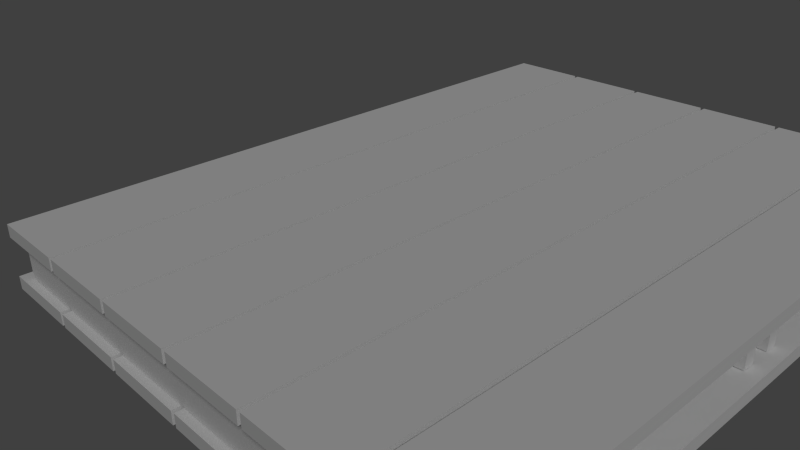 # Source: Palette1.blend  (saved by Blender 2.69.0; exported with 4.5.12 LTS)
import bpy
from mathutils import Matrix  # noqa: F401  (used for matrix-valued properties, if any)

bpy.ops.wm.read_factory_settings(use_empty=True)
scene = bpy.context.scene
scene.name = 'Scene'

# ---- collections
col_collection_1 = bpy.data.collections.new('Collection 1'); scene.collection.children.link(col_collection_1)

# ---- materials (node trees are filled in below, after node groups)
mat_material_001 = bpy.data.materials.new('Material.001')
mat_material_001.alpha_threshold = 0.0
mat_material_001.use_transparent_shadow = False
mat_material_001.roughness = 0.5
mat_material_001.specular_intensity = 0.06338
mat_material_001.line_color = (0.0, 0.0, 0.0, 1.0)

# ---- material node trees

# ---- world
world_world = bpy.data.worlds.new('World'); scene.world = world_world
world_world.color = (0.05088, 0.05088, 0.05088)
world_world.use_sun_shadow = False
world_world.sun_shadow_jitter_overblur = 0.0
world_world.cycles.sampling_method = 'MANUAL'
world_world.cycles.sample_map_resolution = 256
world_world.light_settings.ao_factor = 0.4

# ---- cameras
cam_camera = bpy.data.cameras.new('Camera')
cam_camera.clip_end = 100.0
cam_camera.lens = 35.0
cam_camera.sensor_width = 32.0
cam_camera.sensor_height = 18.0
cam_camera.ortho_scale = 7.314
cam_camera.dof.focus_distance = 0.0
cam_camera.dof.aperture_fstop = 128.0

# ---- lights
light_lamp = bpy.data.lights.new('Lamp', 'SUN')
light_lamp.transmission_factor = 0.0
light_lamp.cutoff_distance = 30.0
light_lamp.angle = 0.1993
light_lamp.energy = 1.0
light_lamp.shadow_buffer_clip_start = 1.001
light_lamp.shadow_soft_size = 0.1
light_lamp.shadow_cascade_max_distance = 1000.0
light_lamp.cycles.use_multiple_importance_sampling = False

# ---- meshes
me_cube_001 = bpy.data.meshes.new('Cube.001')
me_cube_001.from_pydata([(1.688, 1.168, -0.02403), (-0.1029, 1.168, -0.02403), (-0.1029, 1.168, -0.1592), (1.688, 1.168, -0.1592), (1.688, 1.215, -0.02403), (-0.1029, 1.215, -0.02403), (-0.1029, 1.215, -0.1592), (1.688, 1.215, -0.1592), (1.688, 0.04514, -0.02403), (-0.1029, 0.04514, -0.02403), (-0.1029, 0.04514, -0.1592), (1.688, 0.04514, -0.1592), (1.688, 0.09126, -0.02403), (-0.1029, 0.09126, -0.02403), (-0.1029, 0.09126, -0.1592), (1.688, 0.09126, -0.1592), (1.688, -0.07968, -0.02403), (-0.1029, -0.07968, -0.02403), (-0.1029, -0.07968, -0.1592), (1.688, -0.07968, -0.1592), (1.688, -0.03356, -0.02403), (-0.1029, -0.03356, -0.02403), (-0.1029, -0.03356, -0.1592), (1.688, -0.03356, -0.1592), (1.688, -1.213, -0.02403), (-0.1029, -1.213, -0.02403), (-0.1029, -1.213, -0.1592), (1.688, -1.213, -0.1592), (1.688, -1.167, -0.02403), (-0.1029, -1.167, -0.02403), (-0.1029, -1.167, -0.1592), (1.688, -1.167, -0.1592), (-0.1508, -1.242, -0.02306), (-0.1508, 1.242, -0.02306), (0.1508, 1.242, -0.02306), (0.1508, -1.242, -0.02306), (-0.1508, -1.242, 0.02306), (-0.1508, 1.242, 0.02306), (0.1508, 1.242, 0.02306), (0.1508, -1.242, 0.02306), (0.1659, -1.242, -0.02306), (0.1659, 1.242, -0.02306), (0.4676, 1.242, -0.02306), (0.4676, -1.242, -0.02306), (0.1659, -1.242, 0.02306), (0.1659, 1.242, 0.02306), (0.4676, 1.242, 0.02306), (0.4676, -1.242, 0.02306), (0.4827, -1.242, -0.02306), (0.4827, 1.242, -0.02306), (0.7843, 1.242, -0.02306), (0.7843, -1.242, -0.02306), (0.4827, -1.242, 0.02306), (0.4827, 1.242, 0.02306), (0.7843, 1.242, 0.02306), (0.7843, -1.242, 0.02306), (0.7994, -1.242, -0.02306), (0.7994, 1.242, -0.02306), (1.101, 1.242, -0.02306), (1.101, -1.242, -0.02306), (0.7994, -1.242, 0.02306), (0.7994, 1.242, 0.02306), (1.101, 1.242, 0.02306), (1.101, -1.242, 0.02306), (1.116, -1.242, -0.02306), (1.116, 1.242, -0.02306), (1.418, 1.242, -0.02306), (1.418, -1.242, -0.02306), (1.116, -1.242, 0.02306), (1.116, 1.242, 0.02306), (1.418, 1.242, 0.02306), (1.418, -1.242, 0.02306), (1.433, -1.242, -0.02306), (1.433, 1.242, -0.02306), (1.735, 1.242, -0.02306), (1.735, -1.242, -0.02306), (1.433, -1.242, 0.02306), (1.433, 1.242, 0.02306), (1.735, 1.242, 0.02306), (1.735, -1.242, 0.02306), (-0.1508, -1.242, -0.2076), (-0.1508, 1.242, -0.2076), (0.1508, 1.242, -0.2076), (0.1508, -1.242, -0.2076), (-0.1508, -1.242, -0.1614), (-0.1508, 1.242, -0.1614), (0.1508, 1.242, -0.1614), (0.1508, -1.242, -0.1614), (0.1659, -1.242, -0.2076), (0.1659, 1.242, -0.2076), (0.4676, 1.242, -0.2076), (0.4676, -1.242, -0.2076), (0.1659, -1.242, -0.1614), (0.1659, 1.242, -0.1614), (0.4676, 1.242, -0.1614), (0.4676, -1.242, -0.1614), (0.4827, -1.242, -0.2076), (0.4827, 1.242, -0.2076), (0.7843, 1.242, -0.2076), (0.7843, -1.242, -0.2076), (0.4827, -1.242, -0.1614), (0.4827, 1.242, -0.1614), (0.7843, 1.242, -0.1614), (0.7843, -1.242, -0.1614), (0.7994, -1.242, -0.2076), (0.7994, 1.242, -0.2076), (1.101, 1.242, -0.2076), (1.101, -1.242, -0.2076), (0.7994, -1.242, -0.1614), (0.7994, 1.242, -0.1614), (1.101, 1.242, -0.1614), (1.101, -1.242, -0.1614), (1.116, -1.242, -0.2076), (1.116, 1.242, -0.2076), (1.418, 1.242, -0.2076), (1.418, -1.242, -0.2076), (1.116, -1.242, -0.1614), (1.116, 1.242, -0.1614), (1.418, 1.242, -0.1614), (1.418, -1.242, -0.1614), (1.433, -1.242, -0.2076), (1.433, 1.242, -0.2076), (1.735, 1.242, -0.2076), (1.735, -1.242, -0.2076), (1.433, -1.242, -0.1614), (1.433, 1.242, -0.1614), (1.735, 1.242, -0.1614), (1.735, -1.242, -0.1614)], [], [(4, 5, 1, 0), (5, 6, 2, 1), (6, 7, 3, 2), (7, 4, 0, 3), (0, 1, 2, 3), (7, 6, 5, 4), (12, 13, 9, 8), (13, 14, 10, 9), (14, 15, 11, 10), (15, 12, 8, 11), (8, 9, 10, 11), (15, 14, 13, 12), (20, 21, 17, 16), (21, 22, 18, 17), (22, 23, 19, 18), (23, 20, 16, 19), (16, 17, 18, 19), (23, 22, 21, 20), (28, 29, 25, 24), (29, 30, 26, 25), (30, 31, 27, 26), (31, 28, 24, 27), (24, 25, 26, 27), (31, 30, 29, 28), (36, 37, 33, 32), (37, 38, 34, 33), (38, 39, 35, 34), (39, 36, 32, 35), (32, 33, 34, 35), (39, 38, 37, 36), (44, 45, 41, 40), (45, 46, 42, 41), (46, 47, 43, 42), (47, 44, 40, 43), (40, 41, 42, 43), (47, 46, 45, 44), (52, 53, 49, 48), (53, 54, 50, 49), (54, 55, 51, 50), (55, 52, 48, 51), (48, 49, 50, 51), (55, 54, 53, 52), (60, 61, 57, 56), (61, 62, 58, 57), (62, 63, 59, 58), (63, 60, 56, 59), (56, 57, 58, 59), (63, 62, 61, 60), (68, 69, 65, 64), (69, 70, 66, 65), (70, 71, 67, 66), (71, 68, 64, 67), (64, 65, 66, 67), (71, 70, 69, 68), (76, 77, 73, 72), (77, 78, 74, 73), (78, 79, 75, 74), (79, 76, 72, 75), (72, 73, 74, 75), (79, 78, 77, 76), (84, 85, 81, 80), (85, 86, 82, 81), (86, 87, 83, 82), (87, 84, 80, 83), (80, 81, 82, 83), (87, 86, 85, 84), (92, 93, 89, 88), (93, 94, 90, 89), (94, 95, 91, 90), (95, 92, 88, 91), (88, 89, 90, 91), (95, 94, 93, 92), (100, 101, 97, 96), (101, 102, 98, 97), (102, 103, 99, 98), (103, 100, 96, 99), (96, 97, 98, 99), (103, 102, 101, 100), (108, 109, 105, 104), (109, 110, 106, 105), (110, 111, 107, 106), (111, 108, 104, 107), (104, 105, 106, 107), (111, 110, 109, 108), (116, 117, 113, 112), (117, 118, 114, 113), (118, 119, 115, 114), (119, 116, 112, 115), (112, 113, 114, 115), (119, 118, 117, 116), (124, 125, 121, 120), (125, 126, 122, 121), (126, 127, 123, 122), (127, 124, 120, 123), (120, 121, 122, 123), (127, 126, 125, 124)])
_uv = me_cube_001.uv_layers.new(name='UVMap')
_uv.uv.foreach_set('vector', [0.5086, 0.02778, 0.5086, 0.9702, 0.4519, 0.9702, 0.4519, 0.02778, 0.4519, 0.9876, 0.08088, 0.9876, 0.08088, 0.9702, 0.4519, 0.9702, 0.8796, 0.9702, 0.8796, 0.02778, 0.9363, 0.02778, 0.9363, 0.9702, 0.08088, 0.01028, 0.4519, 0.01028, 0.4519, 0.02778, 0.08088, 0.02778, 0.4519, 0.02778, 0.4519, 0.9702, 0.08088, 0.9702, 0.08088, 0.02778, 0.8796, 0.02778, 0.8796, 0.9702, 0.5086, 0.9702, 0.5086, 0.02778, 0.5086, 0.02778, 0.5086, 0.9702, 0.4519, 0.9702, 0.4519, 0.02778, 0.4519, 0.9876, 0.08088, 0.9876, 0.08088, 0.9702, 0.4519, 0.9702, 0.8796, 0.9702, 0.8796, 0.02778, 0.9363, 0.02778, 0.9363, 0.9702, 0.08088, 0.01028, 0.4519, 0.01028, 0.4519, 0.02778, 0.08088, 0.02778, 0.4519, 0.02778, 0.4519, 0.9702, 0.08088, 0.9702, 0.08088, 0.02778, 0.8796, 0.02778, 0.8796, 0.9702, 0.5086, 0.9702, 0.5086, 0.02778, 0.5086, 0.02778, 0.5086, 0.9702, 0.4519, 0.9702, 0.4519, 0.02778, 0.4519, 0.9876, 0.08088, 0.9876, 0.08088, 0.9702, 0.4519, 0.9702, 0.8796, 0.9702, 0.8796, 0.02778, 0.9363, 0.02778, 0.9363, 0.9702, 0.08088, 0.01028, 0.4519, 0.01028, 0.4519, 0.02778, 0.08088, 0.02778, 0.4519, 0.02778, 0.4519, 0.9702, 0.08088, 0.9702, 0.08088, 0.02778, 0.8796, 0.02778, 0.8796, 0.9702, 0.5086, 0.9702, 0.5086, 0.02778, 0.5086, 0.02778, 0.5086, 0.9702, 0.4519, 0.9702, 0.4519, 0.02778, 0.4519, 0.9876, 0.08088, 0.9876, 0.08088, 0.9702, 0.4519, 0.9702, 0.8796, 0.9702, 0.8796, 0.02778, 0.9363, 0.02778, 0.9363, 0.9702, 0.08088, 0.01028, 0.4519, 0.01028, 0.4519, 0.02778, 0.08088, 0.02778, 0.4519, 0.02778, 0.4519, 0.9702, 0.08088, 0.9702, 0.08088, 0.02778, 0.8796, 0.02778, 0.8796, 0.9702, 0.5086, 0.9702, 0.5086, 0.02778, 0.5086, 0.02565, 0.5086, 0.9723, 0.4519, 0.9723, 0.4519, 0.02565, 0.4519, 0.9899, 0.08088, 0.9899, 0.08088, 0.9723, 0.4519, 0.9723, 0.8796, 0.9723, 0.8796, 0.02565, 0.9363, 0.02565, 0.9363, 0.9723, 0.08088, 0.008078, 0.4519, 0.008078, 0.4519, 0.02565, 0.08088, 0.02565, 0.4519, 0.02565, 0.4519, 0.9723, 0.08088, 0.9723, 0.08088, 0.02565, 0.8796, 0.02565, 0.8796, 0.9723, 0.5086, 0.9723, 0.5086, 0.02565, 0.5086, 0.02565, 0.5086, 0.9723, 0.4519, 0.9723, 0.4519, 0.02565, 0.4519, 0.9899, 0.08088, 0.9899, 0.08088, 0.9723, 0.4519, 0.9723, 0.8796, 0.9723, 0.8796, 0.02565, 0.9363, 0.02565, 0.9363, 0.9723, 0.08088, 0.008078, 0.4519, 0.008078, 0.4519, 0.02565, 0.08088, 0.02565, 0.4519, 0.02565, 0.4519, 0.9723, 0.08088, 0.9723, 0.08088, 0.02565, 0.8796, 0.02565, 0.8796, 0.9723, 0.5086, 0.9723, 0.5086, 0.02565, 0.5086, 0.02565, 0.5086, 0.9723, 0.4519, 0.9723, 0.4519, 0.02565, 0.4519, 0.9899, 0.08088, 0.9899, 0.08088, 0.9723, 0.4519, 0.9723, 0.8796, 0.9723, 0.8796, 0.02565, 0.9363, 0.02565, 0.9363, 0.9723, 0.08088, 0.008078, 0.4519, 0.008078, 0.4519, 0.02565, 0.08088, 0.02565, 0.4519, 0.02565, 0.4519, 0.9723, 0.08088, 0.9723, 0.08088, 0.02565, 0.8796, 0.02565, 0.8796, 0.9723, 0.5086, 0.9723, 0.5086, 0.02565, 0.5086, 0.02565, 0.5086, 0.9723, 0.4519, 0.9723, 0.4519, 0.02565, 0.4519, 0.9899, 0.08088, 0.9899, 0.08088, 0.9723, 0.4519, 0.9723, 0.8796, 0.9723, 0.8796, 0.02565, 0.9363, 0.02565, 0.9363, 0.9723, 0.08088, 0.008078, 0.4519, 0.008078, 0.4519, 0.02565, 0.08088, 0.02565, 0.4519, 0.02565, 0.4519, 0.9723, 0.08088, 0.9723, 0.08088, 0.02565, 0.8796, 0.02565, 0.8796, 0.9723, 0.5086, 0.9723, 0.5086, 0.02565, 0.5086, 0.02565, 0.5086, 0.9723, 0.4519, 0.9723, 0.4519, 0.02565, 0.4519, 0.9899, 0.08088, 0.9899, 0.08088, 0.9723, 0.4519, 0.9723, 0.8796, 0.9723, 0.8796, 0.02565, 0.9363, 0.02565, 0.9363, 0.9723, 0.08088, 0.008078, 0.4519, 0.008078, 0.4519, 0.02565, 0.08088, 0.02565, 0.4519, 0.02565, 0.4519, 0.9723, 0.08088, 0.9723, 0.08088, 0.02565, 0.8796, 0.02565, 0.8796, 0.9723, 0.5086, 0.9723, 0.5086, 0.02565, 0.5086, 0.02565, 0.5086, 0.9723, 0.4519, 0.9723, 0.4519, 0.02565, 0.4519, 0.9899, 0.08088, 0.9899, 0.08088, 0.9723, 0.4519, 0.9723, 0.8796, 0.9723, 0.8796, 0.02565, 0.9363, 0.02565, 0.9363, 0.9723, 0.08088, 0.008078, 0.4519, 0.008078, 0.4519, 0.02565, 0.08088, 0.02565, 0.4519, 0.02565, 0.4519, 0.9723, 0.08088, 0.9723, 0.08088, 0.02565, 0.8796, 0.02565, 0.8796, 0.9723, 0.5086, 0.9723, 0.5086, 0.02565, 0.5086, 0.02565, 0.5086, 0.9723, 0.4519, 0.9723, 0.4519, 0.02565, 0.4519, 0.9899, 0.08088, 0.9899, 0.08088, 0.9723, 0.4519, 0.9723, 0.8796, 0.9723, 0.8796, 0.02565, 0.9363, 0.02565, 0.9363, 0.9723, 0.08088, 0.008078, 0.4519, 0.008078, 0.4519, 0.02565, 0.08088, 0.02565, 0.4519, 0.02565, 0.4519, 0.9723, 0.08088, 0.9723, 0.08088, 0.02565, 0.8796, 0.02565, 0.8796, 0.9723, 0.5086, 0.9723, 0.5086, 0.02565, 0.5086, 0.02565, 0.5086, 0.9723, 0.4519, 0.9723, 0.4519, 0.02565, 0.4519, 0.9899, 0.08088, 0.9899, 0.08088, 0.9723, 0.4519, 0.9723, 0.8796, 0.9723, 0.8796, 0.02565, 0.9363, 0.02565, 0.9363, 0.9723, 0.08088, 0.008078, 0.4519, 0.008078, 0.4519, 0.02565, 0.08088, 0.02565, 0.4519, 0.02565, 0.4519, 0.9723, 0.08088, 0.9723, 0.08088, 0.02565, 0.8796, 0.02565, 0.8796, 0.9723, 0.5086, 0.9723, 0.5086, 0.02565, 0.5086, 0.02565, 0.5086, 0.9723, 0.4519, 0.9723, 0.4519, 0.02565, 0.4519, 0.9899, 0.08088, 0.9899, 0.08088, 0.9723, 0.4519, 0.9723, 0.8796, 0.9723, 0.8796, 0.02565, 0.9363, 0.02565, 0.9363, 0.9723, 0.08088, 0.008078, 0.4519, 0.008078, 0.4519, 0.02565, 0.08088, 0.02565, 0.4519, 0.02565, 0.4519, 0.9723, 0.08088, 0.9723, 0.08088, 0.02565, 0.8796, 0.02565, 0.8796, 0.9723, 0.5086, 0.9723, 0.5086, 0.02565, 0.5086, 0.02565, 0.5086, 0.9723, 0.4519, 0.9723, 0.4519, 0.02565, 0.4519, 0.9899, 0.08088, 0.9899, 0.08088, 0.9723, 0.4519, 0.9723, 0.8796, 0.9723, 0.8796, 0.02565, 0.9363, 0.02565, 0.9363, 0.9723, 0.08088, 0.008078, 0.4519, 0.008078, 0.4519, 0.02565, 0.08088, 0.02565, 0.4519, 0.02565, 0.4519, 0.9723, 0.08088, 0.9723, 0.08088, 0.02565, 0.8796, 0.02565, 0.8796, 0.9723, 0.5086, 0.9723, 0.5086, 0.02565, 0.5086, 0.02565, 0.5086, 0.9723, 0.4519, 0.9723, 0.4519, 0.02565, 0.4519, 0.9899, 0.08088, 0.9899, 0.08088, 0.9723, 0.4519, 0.9723, 0.8796, 0.9723, 0.8796, 0.02565, 0.9363, 0.02565, 0.9363, 0.9723, 0.08088, 0.008078, 0.4519, 0.008078, 0.4519, 0.02565, 0.08088, 0.02565, 0.4519, 0.02565, 0.4519, 0.9723, 0.08088, 0.9723, 0.08088, 0.02565, 0.8796, 0.02565, 0.8796, 0.9723, 0.5086, 0.9723, 0.5086, 0.02565, 0.5086, 0.02565, 0.5086, 0.9723, 0.4519, 0.9723, 0.4519, 0.02565, 0.4519, 0.9899, 0.08088, 0.9899, 0.08088, 0.9723, 0.4519, 0.9723, 0.8796, 0.9723, 0.8796, 0.02565, 0.9363, 0.02565, 0.9363, 0.9723, 0.08088, 0.008078, 0.4519, 0.008078, 0.4519, 0.02565, 0.08088, 0.02565, 0.4519, 0.02565, 0.4519, 0.9723, 0.08088, 0.9723, 0.08088, 0.02565, 0.8796, 0.02565, 0.8796, 0.9723, 0.5086, 0.9723, 0.5086, 0.02565])
me_cube_001.materials.append(mat_material_001)
me_cube_001.use_remesh_preserve_volume = False
me_cube_001.use_remesh_preserve_attributes = False
me_cube_001.use_mirror_vertex_groups = False
me_cube_001.update()

# ---- objects
ob_palette = bpy.data.objects.new('Palette', me_cube_001)
ob_lamp = bpy.data.objects.new('Lamp', light_lamp)
ob_camera = bpy.data.objects.new('Camera', cam_camera)

# ---- transforms, parenting, visibility, modifiers, constraints
ob_palette.location = (0.0, 0.0, 0.0)
ob_palette.lineart.crease_threshold = 0.0
ob_lamp.location = (5.167, -5.36, 5.904)
ob_lamp.rotation_euler = (0.8051, 0.2157, 0.7746)
ob_lamp.lock_rotations_4d = False
ob_lamp.empty_display_type = 'ARROWS'
ob_lamp.color = (0.0, 0.0, 0.0, 0.0)
ob_lamp.lineart.crease_threshold = 0.0
ob_camera.location = (2.446, -2.008, 1.209)
ob_camera.rotation_euler = (1.109, 0.01082, 0.8149)
ob_camera.lock_rotations_4d = False
ob_camera.empty_display_type = 'ARROWS'
ob_camera.color = (0.0, 0.0, 0.0, 0.0)
ob_camera.display_type = 'WIRE'
ob_camera.lineart.crease_threshold = 0.0

# ---- collection membership
col_collection_1.objects.link(ob_palette)
col_collection_1.objects.link(ob_lamp)
col_collection_1.objects.link(ob_camera)

# ---- scene / render settings (as saved in the file)
scene.camera = ob_camera
scene.frame_start = 1; scene.frame_end = 250; scene.frame_set(1)
scene.render.engine = 'BLENDER_EEVEE_NEXT'
scene.render.image_settings.file_format = 'JPEG'
scene.render.image_settings.compression = 90
scene.render.resolution_percentage = 50
scene.render.dither_intensity = 0.0
scene.cycles.use_denoising = False
scene.cycles.samples = 10
scene.cycles.sampling_pattern = 'TABULATED_SOBOL'
scene.cycles.light_sampling_threshold = 0.0
scene.cycles.use_adaptive_sampling = False
scene.cycles.use_light_tree = False
scene.cycles.blur_glossy = 0.0
scene.cycles.volume_bounces = 1
scene.cycles.pixel_filter_type = 'GAUSSIAN'
scene.cycles.sample_clamp_indirect = 0.0
scene.view_settings.view_transform = 'Standard'
bpy.context.view_layer.update()
